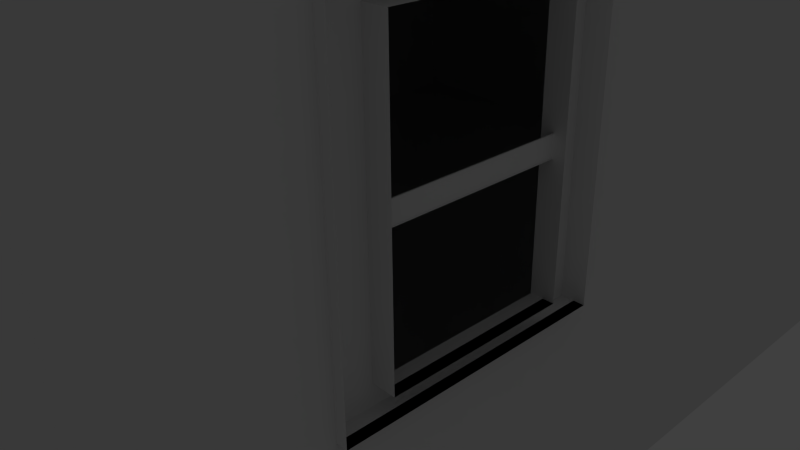 # Source: Bedroom.blend  (saved by Blender 2.76.0; exported with 4.5.12 LTS)
import bpy
from mathutils import Matrix  # noqa: F401  (used for matrix-valued properties, if any)

bpy.ops.wm.read_factory_settings(use_empty=True)
scene = bpy.context.scene
scene.name = 'Scene'

# ---- collections
col_collection_1 = bpy.data.collections.new('Collection 1'); scene.collection.children.link(col_collection_1)

# ---- materials (node trees are filled in below, after node groups)
mat_material = bpy.data.materials.new('Material')
mat_material.alpha_threshold = 0.0
mat_material.use_transparent_shadow = False
mat_material.roughness = 0.5
mat_material.line_color = (0.0, 0.0, 0.0, 1.0)
mat_material_001 = bpy.data.materials.new('Material.001')
mat_material_001.alpha_threshold = 0.0
mat_material_001.use_transparent_shadow = False
mat_material_001.diffuse_color = (0.196, 0.1864, 0.004111, 1.0)
mat_material_001.roughness = 0.5

# ---- material node trees

# ---- world
world_world = bpy.data.worlds.new('World'); scene.world = world_world
world_world.color = (0.05088, 0.05088, 0.05088)
world_world.use_sun_shadow = False
world_world.sun_shadow_jitter_overblur = 0.0
world_world.cycles.sampling_method = 'MANUAL'
world_world.cycles.sample_map_resolution = 256

# ---- cameras
cam_camera = bpy.data.cameras.new('Camera')
cam_camera.clip_end = 100.0
cam_camera.lens = 35.0
cam_camera.sensor_width = 32.0
cam_camera.sensor_height = 18.0
cam_camera.ortho_scale = 7.314
cam_camera.dof.focus_distance = 0.0
cam_camera.dof.aperture_fstop = 128.0

# ---- lights
light_area = bpy.data.lights.new('Area', 'AREA')
light_area.transmission_factor = 0.0
light_area.energy = 78.54
light_area.shadow_buffer_clip_start = 0.5
light_area.shadow_soft_size = 0.1
light_area.shadow_maximum_resolution = 0.006
light_area.use_absolute_resolution = True
light_area.size = 0.1
light_area.size_y = 0.1
light_area.cycles.use_multiple_importance_sampling = False
light_lamp = bpy.data.lights.new('Lamp', 'POINT')
light_lamp.transmission_factor = 0.0
light_lamp.cutoff_distance = 30.0
light_lamp.energy = 100.0
light_lamp.shadow_buffer_clip_start = 1.001
light_lamp.shadow_soft_size = 0.1
light_lamp.shadow_maximum_resolution = 0.006
light_lamp.use_absolute_resolution = True
light_lamp.cycles.use_multiple_importance_sampling = False

# ---- meshes
me_cube_006 = bpy.data.meshes.new('Cube.006')
me_cube_006.from_pydata([(-3.659, -5.563, 3.992), (-3.659, -5.563, 0.03694), (-1.966, -5.563, 3.992), (-1.966, -5.563, 0.03694), (-3.659, -5.447, 3.992), (-3.659, -5.447, 0.03694), (-1.966, -5.447, 3.992), (-1.966, -5.447, 0.03694)], [], [(1, 0, 2, 3), (2, 3, 7, 6), (0, 2, 6, 4), (3, 7, 5, 1), (6, 7, 5, 4), (0, 1, 5, 4)])
_uv = me_cube_006.uv_layers.new(name='UVMap')
_uv.uv.foreach_set('vector', [0.9238, 7.947e-08, 0.9238, 1.0, 0.4619, 1.0, 0.4619, 0.0, 0.9238, 0.0, 0.9238, 1.0, 0.9492, 1.0, 0.9492, 0.0, 1.0, 0.25, 1.0, 0.0, 0.9746, 0.0, 0.9746, 0.25, 1.0, 0.5, 0.9746, 0.5, 0.9746, 0.25, 1.0, 0.25, 0.0, 1.192e-07, 5.139e-07, 1.0, 0.4619, 1.0, 0.4619, 0.0, 0.9746, 0.0, 0.9746, 1.0, 0.9492, 1.0, 0.9492, 0.0])
me_cube_006.materials.append(mat_material)
me_cube_006.use_remesh_preserve_volume = False
me_cube_006.use_remesh_preserve_attributes = False
me_cube_006.use_mirror_vertex_groups = False
me_cube_006.update()
me_sphere = bpy.data.meshes.new('Sphere')
me_sphere.from_pydata([(-3.565, -5.426, 1.904), (-3.584, -5.426, 1.898), (-3.601, -5.426, 1.889), (-3.616, -5.426, 1.876), (-3.629, -5.426, 1.861), (-3.638, -5.426, 1.844), (-3.644, -5.426, 1.825), (-3.646, -5.426, 1.806), (-3.644, -5.426, 1.786), (-3.638, -5.426, 1.767), (-3.629, -5.426, 1.75), (-3.616, -5.426, 1.735), (-3.601, -5.426, 1.722), (-3.584, -5.426, 1.713), (-3.565, -5.426, 1.707), (-3.565, -5.422, 1.904), (-3.583, -5.418, 1.898), (-3.6, -5.415, 1.889), (-3.615, -5.412, 1.876), (-3.627, -5.409, 1.861), (-3.636, -5.408, 1.844), (-3.642, -5.406, 1.825), (-3.644, -5.406, 1.806), (-3.642, -5.406, 1.786), (-3.636, -5.408, 1.767), (-3.627, -5.409, 1.75), (-3.615, -5.412, 1.735), (-3.6, -5.415, 1.722), (-3.583, -5.418, 1.713), (-3.565, -5.422, 1.707), (-3.564, -5.418, 1.904), (-3.581, -5.411, 1.898), (-3.597, -5.404, 1.889), (-3.611, -5.399, 1.876), (-3.622, -5.394, 1.861), (-3.631, -5.39, 1.844), (-3.636, -5.388, 1.825), (-3.638, -5.387, 1.806), (-3.636, -5.388, 1.786), (-3.631, -5.39, 1.767), (-3.622, -5.394, 1.75), (-3.611, -5.399, 1.735), (-3.597, -5.404, 1.722), (-3.581, -5.411, 1.713), (-3.564, -5.418, 1.707), (-3.562, -5.415, 1.904), (-3.577, -5.404, 1.898), (-3.592, -5.395, 1.889), (-3.604, -5.386, 1.876), (-3.615, -5.379, 1.861), (-3.622, -5.374, 1.844), (-3.627, -5.371, 1.825), (-3.629, -5.37, 1.806), (-3.627, -5.371, 1.786), (-3.622, -5.374, 1.767), (-3.615, -5.379, 1.75), (-3.604, -5.386, 1.735), (-3.592, -5.395, 1.722), (-3.577, -5.404, 1.713), (-3.562, -5.415, 1.707), (-3.559, -5.412, 1.904), (-3.573, -5.399, 1.898), (-3.585, -5.386, 1.889), (-3.596, -5.376, 1.876), (-3.604, -5.367, 1.861), (-3.611, -5.36, 1.844), (-3.615, -5.356, 1.825), (-3.616, -5.355, 1.806), (-3.615, -5.356, 1.786), (-3.611, -5.36, 1.767), (-3.604, -5.367, 1.75), (-3.596, -5.376, 1.735), (-3.585, -5.386, 1.722), (-3.573, -5.399, 1.713), (-3.559, -5.412, 1.707), (-3.556, -5.409, 1.904), (-3.567, -5.394, 1.898), (-3.576, -5.379, 1.889), (-3.585, -5.367, 1.876), (-3.592, -5.356, 1.861), (-3.597, -5.349, 1.844), (-3.6, -5.344, 1.825), (-3.601, -5.342, 1.806), (-3.6, -5.344, 1.786), (-3.597, -5.349, 1.767), (-3.592, -5.356, 1.75), (-3.585, -5.367, 1.735), (-3.576, -5.379, 1.722), (-3.567, -5.394, 1.713), (-3.556, -5.409, 1.707), (-3.553, -5.408, 1.904), (-3.56, -5.39, 1.898), (-3.567, -5.374, 1.889), (-3.573, -5.36, 1.876), (-3.577, -5.349, 1.861), (-3.581, -5.34, 1.844), (-3.583, -5.335, 1.825), (-3.584, -5.333, 1.806), (-3.583, -5.335, 1.786), (-3.581, -5.34, 1.767), (-3.577, -5.349, 1.75), (-3.573, -5.36, 1.735), (-3.567, -5.374, 1.722), (-3.56, -5.39, 1.713), (-3.553, -5.408, 1.707), (-3.549, -5.406, 1.904), (-3.553, -5.388, 1.898), (-3.556, -5.371, 1.889), (-3.559, -5.356, 1.876), (-3.562, -5.344, 1.861), (-3.564, -5.335, 1.844), (-3.565, -5.329, 1.825), (-3.565, -5.328, 1.806), (-3.565, -5.329, 1.786), (-3.564, -5.335, 1.767), (-3.562, -5.344, 1.75), (-3.559, -5.356, 1.735), (-3.556, -5.371, 1.722), (-3.553, -5.388, 1.713), (-3.549, -5.406, 1.707), (-3.546, -5.406, 1.904), (-3.546, -5.387, 1.898), (-3.546, -5.37, 1.889), (-3.546, -5.355, 1.876), (-3.546, -5.342, 1.861), (-3.546, -5.333, 1.844), (-3.546, -5.328, 1.825), (-3.546, -5.326, 1.806), (-3.546, -5.328, 1.786), (-3.546, -5.333, 1.767), (-3.546, -5.342, 1.75), (-3.546, -5.355, 1.735), (-3.546, -5.37, 1.722), (-3.546, -5.387, 1.713), (-3.546, -5.406, 1.707), (-3.542, -5.406, 1.904), (-3.538, -5.388, 1.898), (-3.535, -5.371, 1.889), (-3.532, -5.356, 1.876), (-3.529, -5.344, 1.861), (-3.528, -5.335, 1.844), (-3.526, -5.329, 1.825), (-3.526, -5.328, 1.806), (-3.526, -5.329, 1.786), (-3.528, -5.335, 1.767), (-3.529, -5.344, 1.75), (-3.532, -5.356, 1.735), (-3.535, -5.371, 1.722), (-3.538, -5.388, 1.713), (-3.542, -5.406, 1.707), (-3.538, -5.408, 1.904), (-3.531, -5.39, 1.898), (-3.524, -5.374, 1.889), (-3.519, -5.36, 1.876), (-3.514, -5.349, 1.861), (-3.51, -5.34, 1.844), (-3.508, -5.335, 1.825), (-3.507, -5.333, 1.806), (-3.508, -5.335, 1.786), (-3.51, -5.34, 1.767), (-3.514, -5.349, 1.75), (-3.519, -5.36, 1.735), (-3.524, -5.374, 1.722), (-3.531, -5.39, 1.713), (-3.538, -5.408, 1.707), (-3.535, -5.409, 1.904), (-3.524, -5.394, 1.898), (-3.515, -5.379, 1.889), (-3.506, -5.367, 1.876), (-3.499, -5.356, 1.861), (-3.494, -5.349, 1.844), (-3.491, -5.344, 1.825), (-3.49, -5.342, 1.806), (-3.491, -5.344, 1.786), (-3.494, -5.349, 1.767), (-3.499, -5.356, 1.75), (-3.506, -5.367, 1.735), (-3.515, -5.379, 1.722), (-3.524, -5.394, 1.713), (-3.535, -5.409, 1.707), (-3.532, -5.412, 1.904), (-3.519, -5.399, 1.898), (-3.506, -5.386, 1.889), (-3.496, -5.376, 1.876), (-3.487, -5.367, 1.861), (-3.48, -5.36, 1.844), (-3.476, -5.356, 1.825), (-3.475, -5.355, 1.806), (-3.476, -5.356, 1.786), (-3.48, -5.36, 1.767), (-3.487, -5.367, 1.75), (-3.496, -5.376, 1.735), (-3.506, -5.386, 1.722), (-3.519, -5.399, 1.713), (-3.532, -5.412, 1.707), (-3.529, -5.415, 1.904), (-3.514, -5.404, 1.898), (-3.499, -5.395, 1.889), (-3.487, -5.386, 1.876), (-3.476, -5.379, 1.861), (-3.469, -5.374, 1.844), (-3.464, -5.371, 1.825), (-3.462, -5.37, 1.806), (-3.464, -5.371, 1.786), (-3.469, -5.374, 1.767), (-3.476, -5.379, 1.75), (-3.487, -5.386, 1.735), (-3.499, -5.395, 1.722), (-3.514, -5.404, 1.713), (-3.529, -5.415, 1.707), (-3.528, -5.418, 1.904), (-3.51, -5.411, 1.898), (-3.494, -5.404, 1.889), (-3.48, -5.399, 1.876), (-3.469, -5.394, 1.861), (-3.46, -5.39, 1.844), (-3.455, -5.388, 1.825), (-3.453, -5.387, 1.806), (-3.455, -5.388, 1.786), (-3.46, -5.39, 1.767), (-3.469, -5.394, 1.75), (-3.48, -5.399, 1.735), (-3.494, -5.404, 1.722), (-3.51, -5.411, 1.713), (-3.528, -5.418, 1.707), (-3.526, -5.422, 1.904), (-3.508, -5.418, 1.898), (-3.491, -5.415, 1.889), (-3.476, -5.412, 1.876), (-3.464, -5.409, 1.861), (-3.455, -5.408, 1.844), (-3.449, -5.406, 1.825), (-3.448, -5.406, 1.806), (-3.449, -5.406, 1.786), (-3.455, -5.408, 1.767), (-3.464, -5.409, 1.75), (-3.476, -5.412, 1.735), (-3.491, -5.415, 1.722), (-3.508, -5.418, 1.713), (-3.526, -5.422, 1.707), (-3.526, -5.426, 1.904), (-3.507, -5.426, 1.898), (-3.49, -5.426, 1.889), (-3.475, -5.426, 1.876), (-3.462, -5.426, 1.861), (-3.453, -5.426, 1.844), (-3.448, -5.426, 1.825), (-3.446, -5.426, 1.806), (-3.448, -5.426, 1.786), (-3.453, -5.426, 1.767), (-3.462, -5.426, 1.75), (-3.475, -5.426, 1.735), (-3.49, -5.426, 1.722), (-3.507, -5.426, 1.713), (-3.526, -5.426, 1.707), (-3.526, -5.429, 1.904), (-3.508, -5.433, 1.898), (-3.491, -5.436, 1.889), (-3.476, -5.439, 1.876), (-3.464, -5.442, 1.861), (-3.455, -5.444, 1.844), (-3.449, -5.445, 1.825), (-3.448, -5.445, 1.806), (-3.449, -5.445, 1.786), (-3.455, -5.444, 1.767), (-3.464, -5.442, 1.75), (-3.476, -5.439, 1.735), (-3.491, -5.436, 1.722), (-3.508, -5.433, 1.713), (-3.526, -5.429, 1.707), (-3.528, -5.433, 1.904), (-3.51, -5.44, 1.898), (-3.494, -5.447, 1.889), (-3.48, -5.453, 1.876), (-3.469, -5.457, 1.861), (-3.46, -5.461, 1.844), (-3.455, -5.463, 1.825), (-3.453, -5.464, 1.806), (-3.455, -5.463, 1.786), (-3.46, -5.461, 1.767), (-3.469, -5.457, 1.75), (-3.48, -5.453, 1.735), (-3.494, -5.447, 1.722), (-3.51, -5.44, 1.713), (-3.528, -5.433, 1.707), (-3.529, -5.436, 1.904), (-3.514, -5.447, 1.898), (-3.499, -5.456, 1.889), (-3.487, -5.465, 1.876), (-3.476, -5.472, 1.861), (-3.469, -5.477, 1.844), (-3.464, -5.48, 1.825), (-3.462, -5.481, 1.806), (-3.464, -5.48, 1.786), (-3.469, -5.477, 1.767), (-3.476, -5.472, 1.75), (-3.487, -5.465, 1.735), (-3.499, -5.456, 1.722), (-3.514, -5.447, 1.713), (-3.529, -5.436, 1.707), (-3.532, -5.439, 1.904), (-3.519, -5.453, 1.898), (-3.506, -5.465, 1.889), (-3.496, -5.476, 1.876), (-3.487, -5.484, 1.861), (-3.48, -5.491, 1.844), (-3.476, -5.495, 1.825), (-3.475, -5.496, 1.806), (-3.476, -5.495, 1.786), (-3.48, -5.491, 1.767), (-3.487, -5.484, 1.75), (-3.496, -5.476, 1.735), (-3.506, -5.465, 1.722), (-3.519, -5.453, 1.713), (-3.532, -5.439, 1.707), (-3.535, -5.442, 1.904), (-3.524, -5.457, 1.898), (-3.515, -5.472, 1.889), (-3.506, -5.484, 1.876), (-3.499, -5.495, 1.861), (-3.494, -5.502, 1.844), (-3.491, -5.507, 1.825), (-3.49, -5.509, 1.806), (-3.491, -5.507, 1.786), (-3.494, -5.502, 1.767), (-3.499, -5.495, 1.75), (-3.506, -5.484, 1.735), (-3.515, -5.472, 1.722), (-3.524, -5.457, 1.713), (-3.535, -5.442, 1.707), (-3.546, -5.426, 1.706), (-3.538, -5.444, 1.904), (-3.531, -5.461, 1.898), (-3.524, -5.477, 1.889), (-3.519, -5.491, 1.876), (-3.514, -5.502, 1.861), (-3.51, -5.511, 1.844), (-3.508, -5.516, 1.825), (-3.507, -5.518, 1.806), (-3.508, -5.516, 1.786), (-3.51, -5.511, 1.767), (-3.514, -5.502, 1.75), (-3.519, -5.491, 1.735), (-3.524, -5.477, 1.722), (-3.531, -5.461, 1.713), (-3.538, -5.444, 1.707), (-3.542, -5.445, 1.904), (-3.538, -5.463, 1.898), (-3.535, -5.48, 1.889), (-3.532, -5.495, 1.876), (-3.529, -5.507, 1.861), (-3.528, -5.516, 1.844), (-3.526, -5.522, 1.825), (-3.526, -5.524, 1.806), (-3.526, -5.522, 1.786), (-3.528, -5.516, 1.767), (-3.529, -5.507, 1.75), (-3.532, -5.495, 1.735), (-3.535, -5.48, 1.722), (-3.538, -5.463, 1.713), (-3.542, -5.445, 1.707), (-3.546, -5.445, 1.904), (-3.546, -5.464, 1.898), (-3.546, -5.481, 1.889), (-3.546, -5.496, 1.876), (-3.546, -5.509, 1.861), (-3.546, -5.518, 1.844), (-3.546, -5.524, 1.825), (-3.546, -5.526, 1.806), (-3.546, -5.524, 1.786), (-3.546, -5.518, 1.767), (-3.546, -5.509, 1.75), (-3.546, -5.496, 1.735), (-3.546, -5.481, 1.722), (-3.546, -5.464, 1.713), (-3.546, -5.445, 1.707), (-3.549, -5.445, 1.904), (-3.553, -5.463, 1.898), (-3.556, -5.48, 1.889), (-3.559, -5.495, 1.876), (-3.562, -5.507, 1.861), (-3.564, -5.516, 1.844), (-3.565, -5.522, 1.825), (-3.565, -5.524, 1.806), (-3.565, -5.522, 1.786), (-3.564, -5.516, 1.767), (-3.562, -5.507, 1.75), (-3.559, -5.495, 1.735), (-3.556, -5.48, 1.722), (-3.553, -5.463, 1.713), (-3.549, -5.445, 1.707), (-3.553, -5.444, 1.904), (-3.56, -5.461, 1.898), (-3.567, -5.477, 1.889), (-3.573, -5.491, 1.876), (-3.577, -5.502, 1.861), (-3.581, -5.511, 1.844), (-3.583, -5.516, 1.825), (-3.584, -5.518, 1.806), (-3.583, -5.516, 1.786), (-3.581, -5.511, 1.767), (-3.577, -5.502, 1.75), (-3.573, -5.491, 1.735), (-3.567, -5.477, 1.722), (-3.56, -5.461, 1.713), (-3.553, -5.444, 1.707), (-3.556, -5.442, 1.904), (-3.567, -5.457, 1.898), (-3.576, -5.472, 1.889), (-3.585, -5.484, 1.876), (-3.592, -5.495, 1.861), (-3.597, -5.502, 1.844), (-3.6, -5.507, 1.825), (-3.601, -5.509, 1.806), (-3.6, -5.507, 1.786), (-3.597, -5.502, 1.767), (-3.592, -5.495, 1.75), (-3.585, -5.484, 1.735), (-3.576, -5.472, 1.722), (-3.567, -5.457, 1.713), (-3.556, -5.442, 1.707), (-3.559, -5.439, 1.904), (-3.573, -5.453, 1.898), (-3.585, -5.465, 1.889), (-3.596, -5.476, 1.876), (-3.604, -5.484, 1.861), (-3.611, -5.491, 1.844), (-3.615, -5.495, 1.825), (-3.616, -5.496, 1.806), (-3.615, -5.495, 1.786), (-3.611, -5.491, 1.767), (-3.604, -5.484, 1.75), (-3.596, -5.476, 1.735), (-3.585, -5.465, 1.722), (-3.573, -5.453, 1.713), (-3.559, -5.439, 1.707), (-3.562, -5.436, 1.904), (-3.577, -5.447, 1.898), (-3.592, -5.456, 1.889), (-3.604, -5.465, 1.876), (-3.615, -5.472, 1.861), (-3.622, -5.477, 1.844), (-3.627, -5.48, 1.825), (-3.629, -5.481, 1.806), (-3.627, -5.48, 1.786), (-3.622, -5.477, 1.767), (-3.615, -5.472, 1.75), (-3.604, -5.465, 1.735), (-3.592, -5.456, 1.722), (-3.577, -5.447, 1.713), (-3.562, -5.436, 1.707), (-3.546, -5.426, 1.906), (-3.564, -5.433, 1.904), (-3.581, -5.44, 1.898), (-3.597, -5.447, 1.889), (-3.611, -5.453, 1.876), (-3.622, -5.457, 1.861), (-3.631, -5.461, 1.844), (-3.636, -5.463, 1.825), (-3.638, -5.464, 1.806), (-3.636, -5.463, 1.786), (-3.631, -5.461, 1.767), (-3.622, -5.457, 1.75), (-3.611, -5.453, 1.735), (-3.597, -5.447, 1.722), (-3.581, -5.44, 1.713), (-3.564, -5.433, 1.707), (-3.565, -5.429, 1.904), (-3.583, -5.433, 1.898), (-3.6, -5.436, 1.889), (-3.615, -5.439, 1.876), (-3.627, -5.442, 1.861), (-3.636, -5.444, 1.844), (-3.642, -5.445, 1.825), (-3.644, -5.445, 1.806), (-3.642, -5.445, 1.786), (-3.636, -5.444, 1.767), (-3.627, -5.442, 1.75), (-3.615, -5.439, 1.735), (-3.6, -5.436, 1.722), (-3.583, -5.433, 1.713), (-3.565, -5.429, 1.707)], [], [(11, 10, 25, 26), (4, 3, 18, 19), (12, 11, 26, 27), (5, 4, 19, 20), (13, 12, 27, 28), (6, 5, 20, 21), (14, 13, 28, 29), (7, 6, 21, 22), (8, 7, 22, 23), (1, 0, 15, 16), (9, 8, 23, 24), (2, 1, 16, 17), (10, 9, 24, 25), (3, 2, 17, 18), (25, 24, 39, 40), (18, 17, 32, 33), (26, 25, 40, 41), (19, 18, 33, 34), (27, 26, 41, 42), (20, 19, 34, 35), (28, 27, 42, 43), (21, 20, 35, 36), (29, 28, 43, 44), (22, 21, 36, 37), (23, 22, 37, 38), (16, 15, 30, 31), (24, 23, 38, 39), (17, 16, 31, 32), (44, 43, 58, 59), (37, 36, 51, 52), (38, 37, 52, 53), (31, 30, 45, 46), (39, 38, 53, 54), (32, 31, 46, 47), (40, 39, 54, 55), (33, 32, 47, 48), (41, 40, 55, 56), (34, 33, 48, 49), (42, 41, 56, 57), (35, 34, 49, 50), (43, 42, 57, 58), (36, 35, 50, 51), (48, 47, 62, 63), (56, 55, 70, 71), (49, 48, 63, 64), (57, 56, 71, 72), (50, 49, 64, 65), (58, 57, 72, 73), (51, 50, 65, 66), (59, 58, 73, 74), (52, 51, 66, 67), (53, 52, 67, 68), (46, 45, 60, 61), (54, 53, 68, 69), (47, 46, 61, 62), (55, 54, 69, 70), (67, 66, 81, 82), (68, 67, 82, 83), (61, 60, 75, 76), (69, 68, 83, 84), (62, 61, 76, 77), (70, 69, 84, 85), (63, 62, 77, 78), (71, 70, 85, 86), (64, 63, 78, 79), (72, 71, 86, 87), (65, 64, 79, 80), (73, 72, 87, 88), (66, 65, 80, 81), (74, 73, 88, 89), (86, 85, 100, 101), (79, 78, 93, 94), (87, 86, 101, 102), (80, 79, 94, 95), (88, 87, 102, 103), (81, 80, 95, 96), (89, 88, 103, 104), (82, 81, 96, 97), (83, 82, 97, 98), (76, 75, 90, 91), (84, 83, 98, 99), (77, 76, 91, 92), (85, 84, 99, 100), (78, 77, 92, 93), (98, 97, 112, 113), (91, 90, 105, 106), (99, 98, 113, 114), (92, 91, 106, 107), (100, 99, 114, 115), (93, 92, 107, 108), (101, 100, 115, 116), (94, 93, 108, 109), (102, 101, 116, 117), (95, 94, 109, 110), (103, 102, 117, 118), (96, 95, 110, 111), (104, 103, 118, 119), (97, 96, 111, 112), (109, 108, 123, 124), (117, 116, 131, 132), (110, 109, 124, 125), (118, 117, 132, 133), (111, 110, 125, 126), (119, 118, 133, 134), (112, 111, 126, 127), (113, 112, 127, 128), (106, 105, 120, 121), (114, 113, 128, 129), (107, 106, 121, 122), (115, 114, 129, 130), (108, 107, 122, 123), (116, 115, 130, 131), (128, 127, 142, 143), (121, 120, 135, 136), (129, 128, 143, 144), (122, 121, 136, 137), (130, 129, 144, 145), (123, 122, 137, 138), (131, 130, 145, 146), (124, 123, 138, 139), (132, 131, 146, 147), (125, 124, 139, 140), (133, 132, 147, 148), (126, 125, 140, 141), (134, 133, 148, 149), (127, 126, 141, 142), (147, 146, 161, 162), (140, 139, 154, 155), (148, 147, 162, 163), (141, 140, 155, 156), (149, 148, 163, 164), (142, 141, 156, 157), (143, 142, 157, 158), (136, 135, 150, 151), (144, 143, 158, 159), (137, 136, 151, 152), (145, 144, 159, 160), (138, 137, 152, 153), (146, 145, 160, 161), (139, 138, 153, 154), (159, 158, 173, 174), (152, 151, 166, 167), (160, 159, 174, 175), (153, 152, 167, 168), (161, 160, 175, 176), (154, 153, 168, 169), (162, 161, 176, 177), (155, 154, 169, 170), (163, 162, 177, 178), (156, 155, 170, 171), (164, 163, 178, 179), (157, 156, 171, 172), (158, 157, 172, 173), (151, 150, 165, 166), (178, 177, 192, 193), (171, 170, 185, 186), (179, 178, 193, 194), (172, 171, 186, 187), (173, 172, 187, 188), (166, 165, 180, 181), (174, 173, 188, 189), (167, 166, 181, 182), (175, 174, 189, 190), (168, 167, 182, 183), (176, 175, 190, 191), (169, 168, 183, 184), (177, 176, 191, 192), (170, 169, 184, 185), (182, 181, 196, 197), (190, 189, 204, 205), (183, 182, 197, 198), (191, 190, 205, 206), (184, 183, 198, 199), (192, 191, 206, 207), (185, 184, 199, 200), (193, 192, 207, 208), (186, 185, 200, 201), (194, 193, 208, 209), (187, 186, 201, 202), (188, 187, 202, 203), (181, 180, 195, 196), (189, 188, 203, 204), (201, 200, 215, 216), (209, 208, 223, 224), (202, 201, 216, 217), (203, 202, 217, 218), (196, 195, 210, 211), (204, 203, 218, 219), (197, 196, 211, 212), (205, 204, 219, 220), (198, 197, 212, 213), (206, 205, 220, 221), (199, 198, 213, 214), (207, 206, 221, 222), (200, 199, 214, 215), (208, 207, 222, 223), (220, 219, 234, 235), (213, 212, 227, 228), (221, 220, 235, 236), (214, 213, 228, 229), (222, 221, 236, 237), (215, 214, 229, 230), (223, 222, 237, 238), (216, 215, 230, 231), (224, 223, 238, 239), (217, 216, 231, 232), (218, 217, 232, 233), (211, 210, 225, 226), (219, 218, 233, 234), (212, 211, 226, 227), (239, 238, 253, 254), (232, 231, 246, 247), (233, 232, 247, 248), (226, 225, 240, 241), (234, 233, 248, 249), (227, 226, 241, 242), (235, 234, 249, 250), (228, 227, 242, 243), (236, 235, 250, 251), (229, 228, 243, 244), (237, 236, 251, 252), (230, 229, 244, 245), (238, 237, 252, 253), (231, 230, 245, 246), (243, 242, 257, 258), (251, 250, 265, 266), (244, 243, 258, 259), (252, 251, 266, 267), (245, 244, 259, 260), (253, 252, 267, 268), (246, 245, 260, 261), (254, 253, 268, 269), (247, 246, 261, 262), (248, 247, 262, 263), (241, 240, 255, 256), (249, 248, 263, 264), (242, 241, 256, 257), (250, 249, 264, 265), (262, 261, 276, 277), (263, 262, 277, 278), (256, 255, 270, 271), (264, 263, 278, 279), (257, 256, 271, 272), (265, 264, 279, 280), (258, 257, 272, 273), (266, 265, 280, 281), (259, 258, 273, 274), (267, 266, 281, 282), (260, 259, 274, 275), (268, 267, 282, 283), (261, 260, 275, 276), (269, 268, 283, 284), (281, 280, 295, 296), (274, 273, 288, 289), (282, 281, 296, 297), (275, 274, 289, 290), (283, 282, 297, 298), (276, 275, 290, 291), (284, 283, 298, 299), (277, 276, 291, 292), (278, 277, 292, 293), (271, 270, 285, 286), (279, 278, 293, 294), (272, 271, 286, 287), (280, 279, 294, 295), (273, 272, 287, 288), (293, 292, 307, 308), (286, 285, 300, 301), (294, 293, 308, 309), (287, 286, 301, 302), (295, 294, 309, 310), (288, 287, 302, 303), (296, 295, 310, 311), (289, 288, 303, 304), (297, 296, 311, 312), (290, 289, 304, 305), (298, 297, 312, 313), (291, 290, 305, 306), (299, 298, 313, 314), (292, 291, 306, 307), (312, 311, 326, 327), (305, 304, 319, 320), (313, 312, 327, 328), (306, 305, 320, 321), (314, 313, 328, 329), (307, 306, 321, 322), (308, 307, 322, 323), (301, 300, 315, 316), (309, 308, 323, 324), (302, 301, 316, 317), (310, 309, 324, 325), (303, 302, 317, 318), (311, 310, 325, 326), (304, 303, 318, 319), (316, 315, 331, 332), (324, 323, 339, 340), (317, 316, 332, 333), (325, 324, 340, 341), (318, 317, 333, 334), (326, 325, 341, 342), (319, 318, 334, 335), (327, 326, 342, 343), (320, 319, 335, 336), (328, 327, 343, 344), (321, 320, 336, 337), (329, 328, 344, 345), (322, 321, 337, 338), (323, 322, 338, 339), (336, 335, 350, 351), (344, 343, 358, 359), (337, 336, 351, 352), (345, 344, 359, 360), (338, 337, 352, 353), (339, 338, 353, 354), (332, 331, 346, 347), (340, 339, 354, 355), (333, 332, 347, 348), (341, 340, 355, 356), (334, 333, 348, 349), (342, 341, 356, 357), (335, 334, 349, 350), (343, 342, 357, 358), (355, 354, 369, 370), (348, 347, 362, 363), (356, 355, 370, 371), (349, 348, 363, 364), (357, 356, 371, 372), (350, 349, 364, 365), (358, 357, 372, 373), (351, 350, 365, 366), (359, 358, 373, 374), (352, 351, 366, 367), (360, 359, 374, 375), (353, 352, 367, 368), (354, 353, 368, 369), (347, 346, 361, 362), (374, 373, 388, 389), (367, 366, 381, 382), (375, 374, 389, 390), (368, 367, 382, 383), (369, 368, 383, 384), (362, 361, 376, 377), (370, 369, 384, 385), (363, 362, 377, 378), (371, 370, 385, 386), (364, 363, 378, 379), (372, 371, 386, 387), (365, 364, 379, 380), (373, 372, 387, 388), (366, 365, 380, 381), (378, 377, 392, 393), (386, 385, 400, 401), (379, 378, 393, 394), (387, 386, 401, 402), (380, 379, 394, 395), (388, 387, 402, 403), (381, 380, 395, 396), (389, 388, 403, 404), (382, 381, 396, 397), (390, 389, 404, 405), (383, 382, 397, 398), (384, 383, 398, 399), (377, 376, 391, 392), (385, 384, 399, 400), (397, 396, 411, 412), (405, 404, 419, 420), (398, 397, 412, 413), (399, 398, 413, 414), (392, 391, 406, 407), (400, 399, 414, 415), (393, 392, 407, 408), (401, 400, 415, 416), (394, 393, 408, 409), (402, 401, 416, 417), (395, 394, 409, 410), (403, 402, 417, 418), (396, 395, 410, 411), (404, 403, 418, 419), (416, 415, 430, 431), (409, 408, 423, 424), (417, 416, 431, 432), (410, 409, 424, 425), (418, 417, 432, 433), (411, 410, 425, 426), (419, 418, 433, 434), (412, 411, 426, 427), (420, 419, 434, 435), (413, 412, 427, 428), (414, 413, 428, 429), (407, 406, 421, 422), (415, 414, 429, 430), (408, 407, 422, 423), (435, 434, 449, 450), (428, 427, 442, 443), (429, 428, 443, 444), (422, 421, 436, 437), (430, 429, 444, 445), (423, 422, 437, 438), (431, 430, 445, 446), (424, 423, 438, 439), (432, 431, 446, 447), (425, 424, 439, 440), (433, 432, 447, 448), (426, 425, 440, 441), (434, 433, 448, 449), (427, 426, 441, 442), (447, 446, 462, 463), (440, 439, 455, 456), (448, 447, 463, 464), (441, 440, 456, 457), (449, 448, 464, 465), (442, 441, 457, 458), (450, 449, 465, 466), (443, 442, 458, 459), (444, 443, 459, 460), (437, 436, 452, 453), (445, 444, 460, 461), (438, 437, 453, 454), (446, 445, 461, 462), (439, 438, 454, 455), (460, 459, 474, 475), (453, 452, 467, 468), (461, 460, 475, 476), (454, 453, 468, 469), (462, 461, 476, 477), (455, 454, 469, 470), (463, 462, 477, 478), (456, 455, 470, 471), (464, 463, 478, 479), (457, 456, 471, 472), (465, 464, 479, 480), (458, 457, 472, 473), (466, 465, 480, 481), (459, 458, 473, 474), (0, 451, 15), (330, 14, 29), (15, 451, 30), (330, 29, 44), (30, 451, 45), (330, 44, 59), (45, 451, 60), (330, 59, 74), (60, 451, 75), (330, 74, 89), (75, 451, 90), (330, 89, 104), (90, 451, 105), (330, 104, 119), (105, 451, 120), (330, 119, 134), (120, 451, 135), (330, 134, 149), (135, 451, 150), (330, 149, 164), (150, 451, 165), (330, 164, 179), (165, 451, 180), (330, 179, 194), (180, 451, 195), (330, 194, 209), (195, 451, 210), (330, 209, 224), (210, 451, 225), (330, 224, 239), (225, 451, 240), (330, 239, 254), (240, 451, 255), (330, 254, 269), (255, 451, 270), (330, 269, 284), (270, 451, 285), (330, 284, 299), (330, 299, 314), (285, 451, 300), (300, 451, 315), (330, 314, 329), (315, 451, 331), (330, 329, 345), (331, 451, 346), (330, 345, 360), (346, 451, 361), (330, 360, 375), (361, 451, 376), (330, 375, 390), (376, 451, 391), (330, 390, 405), (391, 451, 406), (330, 405, 420), (406, 451, 421), (330, 420, 435), (421, 451, 436), (330, 435, 450), (436, 451, 452), (330, 450, 466), (452, 451, 467), (330, 466, 481), (471, 470, 3, 4), (479, 478, 11, 12), (472, 471, 4, 5), (480, 479, 12, 13), (473, 472, 5, 6), (481, 480, 13, 14), (474, 473, 6, 7), (467, 451, 0), (330, 481, 14), (475, 474, 7, 8), (468, 467, 0, 1), (476, 475, 8, 9), (469, 468, 1, 2), (477, 476, 9, 10), (470, 469, 2, 3), (478, 477, 10, 11)])
me_sphere.polygons.foreach_set('use_smooth', [True] * 512)
me_sphere.materials.append(mat_material_001)
me_sphere.use_remesh_preserve_volume = False
me_sphere.use_remesh_preserve_attributes = False
me_sphere.use_mirror_vertex_groups = False
me_sphere.update()
me_cube_005 = bpy.data.meshes.new('Cube.005')
me_cube_005.from_pydata([(-4.514, -5.641, 5.306), (4.514, -5.641, 5.306), (-4.514, -5.641, 0.03265), (4.514, -5.641, 0.03265), (-1.693, -5.641, 0.03265), (-3.949, -5.641, 0.03265), (-3.667, -5.641, 0.03265), (-3.667, -5.641, 3.987), (-1.975, -5.641, 0.03265), (-1.975, -5.641, 3.987), (-1.693, -5.641, 4.152), (-3.949, -5.641, 4.152), (-3.667, -5.539, 3.987), (-1.975, -5.539, 0.03265), (-1.693, -5.539, 0.03265), (-1.975, -5.539, 3.987), (-1.693, -5.539, 4.152), (-3.949, -5.539, 4.152), (-3.949, -5.539, 0.03265), (-3.667, -5.539, 0.03265)], [], [(1, 3, 4, 10, 11, 5, 2, 0), (8, 13, 15, 9), (11, 5, 18, 17), (10, 16, 17, 11), (8, 4, 14, 13), (4, 14, 16, 10), (6, 19, 12, 7), (5, 6, 19, 18), (18, 17, 16, 14, 13, 15, 12, 19), (12, 7, 9, 15)])
_uv = me_cube_005.uv_layers.new(name='UVMap')
_uv.uv.foreach_set('vector', [0.7774, 0.9697, 4.634e-08, 0.9697, 2.317e-08, 0.303, 0.6073, 0.303, 0.6073, 0.06061, 2.317e-08, 0.06061, 0.0, 0.0, 0.7774, 2.023e-07, 1.0, 0.0, 0.9929, 0.0, 0.9929, 0.7273, 1.0, 0.7273, 0.9717, 0.0, 0.9717, 0.7576, 0.9788, 0.7576, 0.9788, 0.0, 0.7844, 1.0, 0.7774, 1.0, 0.7774, 0.7576, 0.7844, 0.7576, 0.7915, 0.9697, 0.7915, 0.9394, 0.7844, 0.9394, 0.7844, 0.9697, 0.9859, 0.7576, 0.9788, 0.7576, 0.9788, 0.0, 0.9859, 0.0, 0.9929, 0.7273, 0.9859, 0.7273, 0.9859, 1.445e-08, 0.9929, 0.0, 0.7986, 0.7879, 0.7986, 0.7576, 0.7915, 0.7576, 0.7915, 0.7879, 0.9717, 0.0, 0.9717, 0.7576, 0.7774, 0.7576, 0.7774, 2.89e-08, 0.8017, 0.0, 0.8017, 0.7273, 0.9474, 0.7273, 0.9474, 0.0, 0.7915, 0.7576, 0.7844, 0.7576, 0.7844, 0.9394, 0.7915, 0.9394])
me_cube_005.materials.append(mat_material)
me_cube_005.use_remesh_preserve_volume = False
me_cube_005.use_remesh_preserve_attributes = False
me_cube_005.use_mirror_vertex_groups = False
me_cube_005.update()
me_cube_004 = bpy.data.meshes.new('Cube.004')
me_cube_004.from_pydata([(-4.514, -5.641, 5.306), (-4.514, 5.641, 5.306), (-4.514, -5.641, 0.03265), (-4.514, 5.641, 0.03265)], [], [(0, 2, 3, 1)])
_uv = me_cube_004.uv_layers.new(name='UVMap')
_uv.uv.foreach_set('vector', [0.003221, 0.7202, 0.003222, 0.01767, 0.9968, 0.01767, 0.9968, 0.7202])
me_cube_004.materials.append(mat_material)
me_cube_004.use_remesh_preserve_volume = False
me_cube_004.use_remesh_preserve_attributes = False
me_cube_004.use_mirror_vertex_groups = False
me_cube_004.update()
me_cube_003 = bpy.data.meshes.new('Cube.003')
me_cube_003.from_pydata([(-4.514, -5.641, 5.306), (-4.514, 5.641, 5.306), (4.514, 5.641, 5.306), (4.514, -5.641, 5.306)], [], [(0, 3, 2, 1)])
_uv = me_cube_003.uv_layers.new(name='UVMap')
_uv.uv.foreach_set('vector', [8.952e-05, 8.943e-05, 8.943e-05, 0.9918, 0.9999, 0.9918, 0.9999, 8.943e-05])
me_cube_003.materials.append(mat_material)
me_cube_003.use_remesh_preserve_volume = False
me_cube_003.use_remesh_preserve_attributes = False
me_cube_003.use_mirror_vertex_groups = False
me_cube_003.update()
me_cube_002 = bpy.data.meshes.new('Cube.002')
me_cube_002.from_pydata([(-4.514, 5.641, 5.306), (4.514, 5.641, 5.306), (-4.514, 5.641, 0.03265), (4.514, 5.641, 0.03265)], [], [(0, 2, 3, 1)])
_uv = me_cube_002.uv_layers.new(name='UVMap')
_uv.uv.foreach_set('vector', [9.399e-05, 0.8836, 9.43e-05, 9.399e-05, 0.9999, 9.399e-05, 0.9999, 0.8836])
me_cube_002.materials.append(mat_material)
me_cube_002.use_remesh_preserve_volume = False
me_cube_002.use_remesh_preserve_attributes = False
me_cube_002.use_mirror_vertex_groups = False
me_cube_002.update()
me_cube_001 = bpy.data.meshes.new('Cube.001')
me_cube_001.from_pydata([(4.514, 5.641, 5.306), (4.514, -5.641, 5.306), (4.514, 5.641, 0.03265), (4.514, -5.641, 0.03265), (4.514, -4.231, 0.03265), (4.514, 5.641, 4.647), (4.514, -5.641, 4.647), (4.514, 4.231, 0.03265), (4.514, -4.231, 4.647), (4.514, 4.231, 4.647), (4.514, -2.115, 4.647), (4.514, 2.115, 4.647), (4.498, 2.468, 3.493), (4.514, -2.468, 3.328), (4.514, -3.878, 3.328), (4.498, 3.878, 3.493), (4.514, -4.231, 2.175), (4.514, 3.878, 3.328), (4.514, 4.231, 2.175), (4.514, 2.468, 3.328), (4.503, -2.468, 3.493), (4.503, -3.878, 3.493), (4.514, 2.468, 2.34), (4.514, 2.115, 2.175), (4.514, 3.878, 2.34), (4.514, -3.878, 2.34), (4.514, -2.468, 2.34), (4.514, -2.115, 2.175), (4.498, 2.468, 3.328), (4.514, 3.878, 4.482), (4.498, 3.878, 3.328), (4.514, -2.468, 4.482), (4.503, -3.878, 3.328), (4.514, -3.878, 4.482), (4.514, 3.878, 3.493), (4.514, 2.468, 4.482), (4.514, 2.468, 3.493), (4.503, -2.468, 3.328), (4.514, -3.878, 3.493), (4.514, -2.468, 3.493), (4.601, -4.231, 4.647), (4.601, -4.231, 2.175), (4.601, -3.878, 2.34), (4.601, -2.468, 2.34), (4.601, -2.115, 2.175), (4.601, -2.115, 4.647), (4.601, -2.468, 4.482), (4.601, -3.878, 4.482), (4.414, -3.878, 4.647), (4.414, -4.231, 4.647), (4.414, -4.231, 2.175), (4.414, -4.231, 2.34), (4.414, -3.878, 2.34), (4.414, -2.468, 2.34), (4.414, -2.115, 2.175), (4.414, -2.115, 4.647), (4.414, -2.468, 4.482), (4.414, -3.878, 4.482), (4.446, 4.231, 4.647), (4.446, 2.115, 4.647), (4.446, 4.231, 2.175), (4.446, 4.231, 2.34), (4.446, 2.468, 2.34), (4.446, 2.115, 2.175), (4.446, 3.878, 2.34), (4.446, 3.878, 4.482), (4.446, 2.468, 4.482), (4.446, 2.468, 2.175)], [], [(25, 26, 43, 42), (24, 64, 62, 22), (9, 58, 59, 11), (34, 17, 30, 15), (16, 41, 44, 27), (29, 65, 64, 24, 17, 34), (4, 3, 6, 8, 16), (35, 36, 19, 22, 62, 66), (9, 5, 2, 7, 18), (11, 59, 63, 23), (23, 63, 67, 60, 18), (17, 19, 28, 30), (4, 16, 27, 10, 8, 6, 1, 0, 5, 9, 11, 23, 18, 7), (36, 34, 15, 12), (19, 36, 12, 28), (15, 30, 28, 12), (38, 39, 20, 21), (9, 18, 60, 61, 58), (20, 37, 32, 21), (40, 49, 51, 50, 41), (41, 50, 54, 44), (40, 45, 55, 48, 49), (42, 43, 53, 52), (47, 42, 52, 57), (31, 46, 47, 33), (14, 32, 37, 13), (57, 52, 51, 49, 48), (56, 57, 48, 55, 54, 50, 51, 52, 53), (65, 66, 62, 67, 63, 59, 58, 61, 64), (46, 56, 53, 43), (45, 44, 54, 55), (67, 62, 64, 61, 60), (29, 35, 66, 65), (46, 31, 33, 47, 57, 56)])
_uv = me_cube_001.uv_layers.new(name='UVMap')
_uv.uv.foreach_set('vector', [0.03231, 0.8205, 0.03231, 0.9231, 0.0245, 0.9231, 0.0245, 0.8205, 0.04448, 0.9231, 0.0384, 0.9231, 0.0384, 0.8205, 0.04448, 0.8205, 0.9295, 0.9231, 0.9234, 0.9231, 0.9234, 0.7692, 0.9295, 0.7692, 0.04914, 0.8462, 0.04914, 0.8205, 0.05054, 0.8205, 0.05054, 0.8462, 0.9173, 0.9231, 0.9095, 0.9231, 0.9095, 0.7692, 0.9173, 0.7692, 0.9772, 0.6667, 0.9833, 0.6667, 0.9833, 1.0, 0.9772, 1.0, 0.9772, 0.8462, 0.9772, 0.8205, 4.821e-08, 0.1026, 0.0, 4.402e-07, 0.7078, 4.891e-08, 0.7078, 0.1026, 0.3286, 0.1026, 0.9833, 1.0, 0.9833, 0.8462, 0.9833, 0.8205, 0.9833, 0.6667, 0.9894, 0.6667, 0.9894, 1.0, 0.7078, 0.7179, 0.7078, 0.8205, 3.134e-07, 0.8205, 3.134e-07, 0.7179, 0.3286, 0.7179, 1.0, 0.3846, 0.9939, 0.3846, 0.9939, 0.0, 1.0, 0.0, 0.9173, 0.7692, 0.9234, 0.7692, 0.9234, 0.7949, 0.9234, 0.9231, 0.9173, 0.9231, 0.04448, 0.9231, 0.04448, 0.8205, 0.04587, 0.8205, 0.04587, 0.9231, 4.821e-08, 0.1026, 0.3286, 0.1026, 0.3286, 0.2564, 0.7078, 0.2564, 0.7078, 0.1026, 0.7078, 4.891e-08, 0.8089, 0.0, 0.8089, 0.8205, 0.7078, 0.8205, 0.7078, 0.7179, 0.7078, 0.5641, 0.3286, 0.5641, 0.3286, 0.7179, 3.134e-07, 0.7179, 0.04587, 0.9231, 0.04587, 0.8205, 0.04727, 0.8205, 0.04727, 0.9231, 0.05194, 0.8205, 0.05194, 0.8462, 0.05054, 0.8462, 0.05054, 0.8205, 0.8594, 0.8718, 0.8341, 0.8718, 0.8341, 0.7692, 0.8594, 0.7692, 0.04821, 0.9231, 0.04821, 0.8205, 0.04914, 0.8205, 0.04914, 0.9231, 0.9939, 0.7692, 0.9939, 0.3846, 1.0, 0.3846, 1.0, 0.4103, 1.0, 0.7692, 0.8341, 0.8718, 0.8089, 0.8718, 0.8089, 0.7692, 0.8341, 0.7692, 0.9772, 0.3846, 0.9605, 0.3846, 0.9605, 0.02564, 0.9605, 6.113e-09, 0.9772, 0.0, 0.8761, 0.7692, 0.8928, 0.7692, 0.8928, 0.9231, 0.8761, 0.9231, 0.8594, 0.9231, 0.8594, 0.7692, 0.8761, 0.7692, 0.8761, 0.8974, 0.8761, 0.9231, 0.8928, 0.8718, 0.8928, 0.7692, 0.9095, 0.7692, 0.9095, 0.8718, 0.9939, 0.0, 0.9939, 0.3333, 0.9772, 0.3333, 0.9772, 0.0, 0.0245, 0.8205, 0.0167, 0.8205, 0.01669, 0.9231, 0.0245, 0.9231, 0.04727, 0.8205, 0.04821, 0.8205, 0.04821, 0.9231, 0.04727, 0.9231, 0.8341, 0.4103, 0.8341, 0.7436, 0.8089, 0.7436, 0.8089, 0.3846, 0.8341, 0.3846, 0.9353, 0.4103, 0.8341, 0.4103, 0.8341, 0.3846, 0.9605, 0.3846, 0.9605, 0.7692, 0.8089, 0.7692, 0.8089, 0.7436, 0.8341, 0.7436, 0.9353, 0.7436, 0.8341, 0.359, 0.9353, 0.359, 0.9353, 0.02564, 0.9353, 6.113e-09, 0.9605, 6.113e-09, 0.9605, 0.3846, 0.8089, 0.3846, 0.8089, 0.02564, 0.8341, 0.02564, 0.9772, 0.3333, 0.9939, 0.3333, 0.9939, 0.6667, 0.9772, 0.6667, 0.9772, 0.3846, 0.9772, 0.7692, 0.9605, 0.7692, 0.9605, 0.3846, 0.9353, 6.113e-09, 0.9353, 0.02564, 0.8341, 0.02564, 0.8089, 0.02564, 0.8089, 0.0, 0.03231, 0.9231, 0.03231, 0.8205, 0.0384, 0.8205, 0.0384, 0.9231, 0.0, 0.9231, 0.007809, 0.9231, 0.007809, 0.8205, 4.821e-08, 0.8205, 0.01669, 0.8205, 0.01669, 0.9231])
me_cube_001.materials.append(mat_material)
me_cube_001.use_remesh_preserve_volume = False
me_cube_001.use_remesh_preserve_attributes = False
me_cube_001.use_mirror_vertex_groups = False
me_cube_001.update()
me_cube = bpy.data.meshes.new('Cube')
me_cube.from_pydata([(-4.514, -5.641, 0.03265), (-4.514, 5.641, 0.03265), (4.514, 5.641, 0.03265), (4.514, -5.641, 0.03265)], [], [(0, 3, 2, 1)])
_uv = me_cube.uv_layers.new(name='UVMap')
_uv.uv.foreach_set('vector', [0.9125, 1.025, 0.1126, 1.025, 0.1126, 0.02509, 0.9125, 0.02509])
me_cube.materials.append(mat_material)
me_cube.use_remesh_preserve_volume = False
me_cube.use_remesh_preserve_attributes = False
me_cube.use_mirror_vertex_groups = False
me_cube.update()

# ---- objects
ob_area = bpy.data.objects.new('Area', light_area)
ob_door = bpy.data.objects.new('door', me_cube_006)
ob_sphere = bpy.data.objects.new('Sphere', me_sphere)
ob_leftwall = bpy.data.objects.new('leftwall', me_cube_005)
ob_backwall = bpy.data.objects.new('backwall', me_cube_004)
ob_ceiling = bpy.data.objects.new('ceiling', me_cube_003)
ob_rightwall = bpy.data.objects.new('rightwall', me_cube_002)
ob_frontwall = bpy.data.objects.new('frontwall', me_cube_001)
ob_floor = bpy.data.objects.new('floor', me_cube)
ob_lamp = bpy.data.objects.new('Lamp', light_lamp)
ob_camera = bpy.data.objects.new('Camera', cam_camera)

# ---- transforms, parenting, visibility, modifiers, constraints
ob_area.location = (2.38, -2.222, 15.57)
ob_area.lineart.crease_threshold = 0.0
ob_door.location = (0.0, 0.0, 0.0)
ob_door.lock_rotations_4d = False
ob_door.empty_display_type = 'ARROWS'
ob_door.lineart.crease_threshold = 0.0
ob_sphere.parent = ob_door
ob_sphere.location = (0.0, 0.0, 0.0)
ob_sphere.lineart.crease_threshold = 0.0
ob_leftwall.location = (0.0, 0.0, 0.0)
ob_leftwall.lock_rotations_4d = False
ob_leftwall.empty_display_type = 'ARROWS'
ob_leftwall.lineart.crease_threshold = 0.0
ob_backwall.location = (0.0, 0.0, 0.0)
ob_backwall.lock_rotations_4d = False
ob_backwall.empty_display_type = 'ARROWS'
ob_backwall.lineart.crease_threshold = 0.0
ob_ceiling.location = (0.0, 0.0, 0.0)
ob_ceiling.lock_rotations_4d = False
ob_ceiling.empty_display_type = 'ARROWS'
ob_ceiling.lineart.crease_threshold = 0.0
ob_rightwall.location = (0.0, 0.0, 0.0)
ob_rightwall.lock_rotations_4d = False
ob_rightwall.empty_display_type = 'ARROWS'
ob_rightwall.lineart.crease_threshold = 0.0
ob_frontwall.location = (0.0, 0.0, 0.0)
ob_frontwall.lock_rotations_4d = False
ob_frontwall.empty_display_type = 'ARROWS'
ob_frontwall.lineart.crease_threshold = 0.0
ob_floor.location = (0.0, 0.0, 0.0)
ob_floor.lock_rotations_4d = False
ob_floor.empty_display_type = 'ARROWS'
ob_floor.lineart.crease_threshold = 0.0
ob_lamp.location = (0.1744, 0.06218, 6.471)
ob_lamp.rotation_euler = (1.047, 0.6981, 0.6981)
ob_lamp.lock_rotations_4d = False
ob_lamp.empty_display_type = 'ARROWS'
ob_lamp.color = (0.0, 0.0, 0.0, 0.0)
ob_lamp.lineart.crease_threshold = 0.0
ob_camera.location = (7.481, -6.508, 5.344)
ob_camera.rotation_euler = (1.109, 0.01082, 0.8149)
ob_camera.lock_rotations_4d = False
ob_camera.empty_display_type = 'ARROWS'
ob_camera.color = (0.0, 0.0, 0.0, 0.0)
ob_camera.display_type = 'WIRE'
ob_camera.lineart.crease_threshold = 0.0

# ---- collection membership
col_collection_1.objects.link(ob_area)
col_collection_1.objects.link(ob_door)
col_collection_1.objects.link(ob_sphere)
col_collection_1.objects.link(ob_leftwall)
col_collection_1.objects.link(ob_backwall)
col_collection_1.objects.link(ob_ceiling)
col_collection_1.objects.link(ob_rightwall)
col_collection_1.objects.link(ob_frontwall)
col_collection_1.objects.link(ob_floor)
col_collection_1.objects.link(ob_lamp)
col_collection_1.objects.link(ob_camera)

# ---- scene / render settings (as saved in the file)
scene.camera = ob_camera
scene.frame_start = 1; scene.frame_end = 250; scene.frame_set(244)
scene.render.engine = 'BLENDER_EEVEE_NEXT'
scene.render.resolution_percentage = 50
scene.render.dither_intensity = 0.0
scene.cycles.use_denoising = False
scene.cycles.samples = 10
scene.cycles.sampling_pattern = 'TABULATED_SOBOL'
scene.cycles.light_sampling_threshold = 0.0
scene.cycles.use_adaptive_sampling = False
scene.cycles.use_light_tree = False
scene.cycles.blur_glossy = 0.0
scene.cycles.pixel_filter_type = 'GAUSSIAN'
scene.cycles.sample_clamp_indirect = 0.0
scene.view_settings.view_transform = 'Standard'
bpy.context.view_layer.update()
